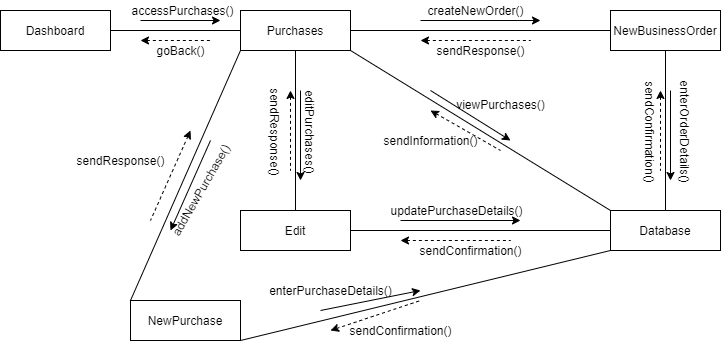

The diagram above was exported from draw.io. Its source (the exported page's mxGraphModel, read from the mxfile embedded in the PNG):
<mxGraphModel dx="868" dy="450" grid="1" gridSize="10" guides="1" tooltips="1" connect="1" arrows="1" fold="1" page="1" pageScale="1" pageWidth="850" pageHeight="1100" math="0" shadow="0">
  <root>
    <mxCell id="0" />
    <mxCell id="1" parent="0" />
    <mxCell id="V7QsllH-Ep1jX-tvXVPk-1" value="Dashboard" style="rounded=0;whiteSpace=wrap;html=1;" vertex="1" parent="1">
      <mxGeometry x="100" y="80" width="110" height="40" as="geometry" />
    </mxCell>
    <mxCell id="V7QsllH-Ep1jX-tvXVPk-3" value="Purchases" style="rounded=0;whiteSpace=wrap;html=1;" vertex="1" parent="1">
      <mxGeometry x="340" y="80" width="110" height="40" as="geometry" />
    </mxCell>
    <mxCell id="V7QsllH-Ep1jX-tvXVPk-4" value="NewBusinessOrder" style="rounded=0;whiteSpace=wrap;html=1;" vertex="1" parent="1">
      <mxGeometry x="710" y="80" width="110" height="40" as="geometry" />
    </mxCell>
    <mxCell id="V7QsllH-Ep1jX-tvXVPk-5" value="Edit" style="rounded=0;whiteSpace=wrap;html=1;" vertex="1" parent="1">
      <mxGeometry x="340" y="280" width="110" height="40" as="geometry" />
    </mxCell>
    <mxCell id="V7QsllH-Ep1jX-tvXVPk-6" value="Database" style="rounded=0;whiteSpace=wrap;html=1;" vertex="1" parent="1">
      <mxGeometry x="710" y="280" width="110" height="40" as="geometry" />
    </mxCell>
    <mxCell id="V7QsllH-Ep1jX-tvXVPk-7" value="" style="endArrow=none;html=1;exitX=1;exitY=0.5;exitDx=0;exitDy=0;entryX=0;entryY=0.5;entryDx=0;entryDy=0;" edge="1" parent="1" source="V7QsllH-Ep1jX-tvXVPk-1" target="V7QsllH-Ep1jX-tvXVPk-3">
      <mxGeometry width="50" height="50" relative="1" as="geometry">
        <mxPoint x="400" y="260" as="sourcePoint" />
        <mxPoint x="450" y="210" as="targetPoint" />
      </mxGeometry>
    </mxCell>
    <mxCell id="V7QsllH-Ep1jX-tvXVPk-8" value="" style="endArrow=none;html=1;exitX=0.5;exitY=0;exitDx=0;exitDy=0;entryX=0.5;entryY=1;entryDx=0;entryDy=0;" edge="1" parent="1" source="V7QsllH-Ep1jX-tvXVPk-6" target="V7QsllH-Ep1jX-tvXVPk-4">
      <mxGeometry width="50" height="50" relative="1" as="geometry">
        <mxPoint x="400" y="260" as="sourcePoint" />
        <mxPoint x="450" y="210" as="targetPoint" />
      </mxGeometry>
    </mxCell>
    <mxCell id="V7QsllH-Ep1jX-tvXVPk-9" value="" style="endArrow=none;html=1;entryX=0.5;entryY=1;entryDx=0;entryDy=0;exitX=0.5;exitY=0;exitDx=0;exitDy=0;" edge="1" parent="1" source="V7QsllH-Ep1jX-tvXVPk-5" target="V7QsllH-Ep1jX-tvXVPk-3">
      <mxGeometry width="50" height="50" relative="1" as="geometry">
        <mxPoint x="400" y="260" as="sourcePoint" />
        <mxPoint x="450" y="210" as="targetPoint" />
      </mxGeometry>
    </mxCell>
    <mxCell id="V7QsllH-Ep1jX-tvXVPk-10" value="" style="endArrow=none;html=1;entryX=0;entryY=0;entryDx=0;entryDy=0;exitX=1;exitY=1;exitDx=0;exitDy=0;" edge="1" parent="1" source="V7QsllH-Ep1jX-tvXVPk-3" target="V7QsllH-Ep1jX-tvXVPk-6">
      <mxGeometry width="50" height="50" relative="1" as="geometry">
        <mxPoint x="400" y="260" as="sourcePoint" />
        <mxPoint x="450" y="210" as="targetPoint" />
      </mxGeometry>
    </mxCell>
    <mxCell id="V7QsllH-Ep1jX-tvXVPk-11" value="" style="endArrow=none;html=1;entryX=0;entryY=0.5;entryDx=0;entryDy=0;exitX=1;exitY=0.5;exitDx=0;exitDy=0;" edge="1" parent="1" source="V7QsllH-Ep1jX-tvXVPk-3" target="V7QsllH-Ep1jX-tvXVPk-4">
      <mxGeometry width="50" height="50" relative="1" as="geometry">
        <mxPoint x="400" y="260" as="sourcePoint" />
        <mxPoint x="450" y="210" as="targetPoint" />
      </mxGeometry>
    </mxCell>
    <mxCell id="V7QsllH-Ep1jX-tvXVPk-12" value="" style="endArrow=none;html=1;entryX=0;entryY=0.5;entryDx=0;entryDy=0;exitX=1;exitY=0.5;exitDx=0;exitDy=0;" edge="1" parent="1" source="V7QsllH-Ep1jX-tvXVPk-5" target="V7QsllH-Ep1jX-tvXVPk-6">
      <mxGeometry width="50" height="50" relative="1" as="geometry">
        <mxPoint x="400" y="260" as="sourcePoint" />
        <mxPoint x="450" y="210" as="targetPoint" />
      </mxGeometry>
    </mxCell>
    <mxCell id="V7QsllH-Ep1jX-tvXVPk-14" value="" style="endArrow=classic;html=1;" edge="1" parent="1">
      <mxGeometry width="50" height="50" relative="1" as="geometry">
        <mxPoint x="240" y="90" as="sourcePoint" />
        <mxPoint x="320" y="90" as="targetPoint" />
      </mxGeometry>
    </mxCell>
    <mxCell id="V7QsllH-Ep1jX-tvXVPk-15" value="" style="endArrow=none;dashed=1;html=1;startArrow=classic;startFill=1;" edge="1" parent="1">
      <mxGeometry width="50" height="50" relative="1" as="geometry">
        <mxPoint x="240" y="110" as="sourcePoint" />
        <mxPoint x="310" y="110" as="targetPoint" />
      </mxGeometry>
    </mxCell>
    <mxCell id="V7QsllH-Ep1jX-tvXVPk-16" value="" style="endArrow=classic;html=1;" edge="1" parent="1">
      <mxGeometry width="50" height="50" relative="1" as="geometry">
        <mxPoint x="400" y="160" as="sourcePoint" />
        <mxPoint x="400" y="250" as="targetPoint" />
      </mxGeometry>
    </mxCell>
    <mxCell id="V7QsllH-Ep1jX-tvXVPk-17" value="" style="endArrow=none;dashed=1;html=1;startArrow=classic;startFill=1;" edge="1" parent="1">
      <mxGeometry width="50" height="50" relative="1" as="geometry">
        <mxPoint x="390" y="160" as="sourcePoint" />
        <mxPoint x="390" y="240" as="targetPoint" />
      </mxGeometry>
    </mxCell>
    <mxCell id="V7QsllH-Ep1jX-tvXVPk-18" value="" style="endArrow=classic;html=1;" edge="1" parent="1">
      <mxGeometry width="50" height="50" relative="1" as="geometry">
        <mxPoint x="500" y="290" as="sourcePoint" />
        <mxPoint x="620" y="290" as="targetPoint" />
      </mxGeometry>
    </mxCell>
    <mxCell id="V7QsllH-Ep1jX-tvXVPk-19" value="" style="endArrow=none;dashed=1;html=1;startArrow=classic;startFill=1;" edge="1" parent="1">
      <mxGeometry width="50" height="50" relative="1" as="geometry">
        <mxPoint x="500" y="310" as="sourcePoint" />
        <mxPoint x="610" y="310" as="targetPoint" />
      </mxGeometry>
    </mxCell>
    <mxCell id="V7QsllH-Ep1jX-tvXVPk-20" value="" style="endArrow=classic;html=1;" edge="1" parent="1">
      <mxGeometry width="50" height="50" relative="1" as="geometry">
        <mxPoint x="530" y="160" as="sourcePoint" />
        <mxPoint x="610" y="210" as="targetPoint" />
      </mxGeometry>
    </mxCell>
    <mxCell id="V7QsllH-Ep1jX-tvXVPk-21" value="" style="endArrow=none;dashed=1;html=1;startArrow=classic;startFill=1;" edge="1" parent="1">
      <mxGeometry width="50" height="50" relative="1" as="geometry">
        <mxPoint x="530" y="180" as="sourcePoint" />
        <mxPoint x="600" y="220" as="targetPoint" />
      </mxGeometry>
    </mxCell>
    <mxCell id="V7QsllH-Ep1jX-tvXVPk-22" value="" style="endArrow=classic;html=1;" edge="1" parent="1">
      <mxGeometry width="50" height="50" relative="1" as="geometry">
        <mxPoint x="520" y="90" as="sourcePoint" />
        <mxPoint x="640" y="90" as="targetPoint" />
      </mxGeometry>
    </mxCell>
    <mxCell id="V7QsllH-Ep1jX-tvXVPk-23" value="" style="endArrow=none;dashed=1;html=1;startArrow=classic;startFill=1;" edge="1" parent="1">
      <mxGeometry width="50" height="50" relative="1" as="geometry">
        <mxPoint x="520" y="110" as="sourcePoint" />
        <mxPoint x="630" y="110" as="targetPoint" />
      </mxGeometry>
    </mxCell>
    <mxCell id="V7QsllH-Ep1jX-tvXVPk-24" value="" style="endArrow=classic;html=1;" edge="1" parent="1">
      <mxGeometry width="50" height="50" relative="1" as="geometry">
        <mxPoint x="770" y="160" as="sourcePoint" />
        <mxPoint x="770" y="250" as="targetPoint" />
      </mxGeometry>
    </mxCell>
    <mxCell id="V7QsllH-Ep1jX-tvXVPk-25" value="" style="endArrow=none;dashed=1;html=1;startArrow=classic;startFill=1;" edge="1" parent="1">
      <mxGeometry width="50" height="50" relative="1" as="geometry">
        <mxPoint x="760" y="160" as="sourcePoint" />
        <mxPoint x="760" y="240" as="targetPoint" />
      </mxGeometry>
    </mxCell>
    <mxCell id="V7QsllH-Ep1jX-tvXVPk-26" value="accessPurchases()" style="text;html=1;align=center;verticalAlign=middle;resizable=0;points=[];autosize=1;" vertex="1" parent="1">
      <mxGeometry x="222" y="70" width="120" height="20" as="geometry" />
    </mxCell>
    <mxCell id="V7QsllH-Ep1jX-tvXVPk-27" value="goBack()" style="text;html=1;align=center;verticalAlign=middle;resizable=0;points=[];autosize=1;" vertex="1" parent="1">
      <mxGeometry x="250" y="110" width="60" height="20" as="geometry" />
    </mxCell>
    <mxCell id="V7QsllH-Ep1jX-tvXVPk-28" value="createNewOrder()" style="text;html=1;align=center;verticalAlign=middle;resizable=0;points=[];autosize=1;" vertex="1" parent="1">
      <mxGeometry x="520" y="70" width="110" height="20" as="geometry" />
    </mxCell>
    <mxCell id="V7QsllH-Ep1jX-tvXVPk-29" value="sendResponse()" style="text;html=1;align=center;verticalAlign=middle;resizable=0;points=[];autosize=1;" vertex="1" parent="1">
      <mxGeometry x="530" y="110" width="100" height="20" as="geometry" />
    </mxCell>
    <mxCell id="V7QsllH-Ep1jX-tvXVPk-32" value="viewPurchases()" style="text;html=1;align=center;verticalAlign=middle;resizable=0;points=[];autosize=1;" vertex="1" parent="1">
      <mxGeometry x="550" y="164" width="100" height="20" as="geometry" />
    </mxCell>
    <mxCell id="V7QsllH-Ep1jX-tvXVPk-33" value="sendInformation()" style="text;html=1;align=center;verticalAlign=middle;resizable=0;points=[];autosize=1;" vertex="1" parent="1">
      <mxGeometry x="475" y="200" width="110" height="20" as="geometry" />
    </mxCell>
    <mxCell id="V7QsllH-Ep1jX-tvXVPk-36" value="editPurchases()" style="text;html=1;align=center;verticalAlign=middle;resizable=0;points=[];autosize=1;rotation=90;" vertex="1" parent="1">
      <mxGeometry x="360" y="191" width="100" height="20" as="geometry" />
    </mxCell>
    <mxCell id="V7QsllH-Ep1jX-tvXVPk-38" value="sendResponse()" style="text;html=1;align=center;verticalAlign=middle;resizable=0;points=[];autosize=1;rotation=90;" vertex="1" parent="1">
      <mxGeometry x="325" y="191" width="100" height="20" as="geometry" />
    </mxCell>
    <mxCell id="V7QsllH-Ep1jX-tvXVPk-39" value="sendConfirmation()" style="text;html=1;align=center;verticalAlign=middle;resizable=0;points=[];autosize=1;" vertex="1" parent="1">
      <mxGeometry x="510" y="310" width="120" height="20" as="geometry" />
    </mxCell>
    <mxCell id="V7QsllH-Ep1jX-tvXVPk-40" value="sendConfirmation()" style="text;html=1;align=center;verticalAlign=middle;resizable=0;points=[];autosize=1;rotation=90;" vertex="1" parent="1">
      <mxGeometry x="690" y="191" width="120" height="20" as="geometry" />
    </mxCell>
    <mxCell id="V7QsllH-Ep1jX-tvXVPk-41" value="enterOrderDetails()" style="text;html=1;align=center;verticalAlign=middle;resizable=0;points=[];autosize=1;rotation=90;" vertex="1" parent="1">
      <mxGeometry x="725" y="191" width="120" height="20" as="geometry" />
    </mxCell>
    <mxCell id="V7QsllH-Ep1jX-tvXVPk-42" value="updatePurchaseDetails()" style="text;html=1;align=center;verticalAlign=middle;resizable=0;points=[];autosize=1;" vertex="1" parent="1">
      <mxGeometry x="481" y="270" width="150" height="20" as="geometry" />
    </mxCell>
    <mxCell id="V7QsllH-Ep1jX-tvXVPk-43" value="NewPurchase" style="rounded=0;whiteSpace=wrap;html=1;" vertex="1" parent="1">
      <mxGeometry x="230" y="370" width="110" height="40" as="geometry" />
    </mxCell>
    <mxCell id="V7QsllH-Ep1jX-tvXVPk-44" value="" style="endArrow=none;html=1;entryX=0;entryY=1;entryDx=0;entryDy=0;exitX=0;exitY=0;exitDx=0;exitDy=0;" edge="1" parent="1" source="V7QsllH-Ep1jX-tvXVPk-43" target="V7QsllH-Ep1jX-tvXVPk-3">
      <mxGeometry width="50" height="50" relative="1" as="geometry">
        <mxPoint x="450" y="260" as="sourcePoint" />
        <mxPoint x="500" y="210" as="targetPoint" />
      </mxGeometry>
    </mxCell>
    <mxCell id="V7QsllH-Ep1jX-tvXVPk-45" value="" style="endArrow=none;html=1;exitX=1;exitY=1;exitDx=0;exitDy=0;entryX=0;entryY=1;entryDx=0;entryDy=0;" edge="1" parent="1" source="V7QsllH-Ep1jX-tvXVPk-43" target="V7QsllH-Ep1jX-tvXVPk-6">
      <mxGeometry width="50" height="50" relative="1" as="geometry">
        <mxPoint x="450" y="260" as="sourcePoint" />
        <mxPoint x="500" y="210" as="targetPoint" />
      </mxGeometry>
    </mxCell>
    <mxCell id="V7QsllH-Ep1jX-tvXVPk-46" value="" style="endArrow=classic;html=1;" edge="1" parent="1">
      <mxGeometry width="50" height="50" relative="1" as="geometry">
        <mxPoint x="310" y="210" as="sourcePoint" />
        <mxPoint x="270" y="300" as="targetPoint" />
      </mxGeometry>
    </mxCell>
    <mxCell id="V7QsllH-Ep1jX-tvXVPk-47" value="" style="endArrow=none;dashed=1;html=1;startArrow=classic;startFill=1;" edge="1" parent="1">
      <mxGeometry width="50" height="50" relative="1" as="geometry">
        <mxPoint x="290" y="200" as="sourcePoint" />
        <mxPoint x="250" y="290" as="targetPoint" />
      </mxGeometry>
    </mxCell>
    <mxCell id="V7QsllH-Ep1jX-tvXVPk-48" value="" style="endArrow=classic;html=1;" edge="1" parent="1">
      <mxGeometry width="50" height="50" relative="1" as="geometry">
        <mxPoint x="420" y="380" as="sourcePoint" />
        <mxPoint x="520" y="360" as="targetPoint" />
      </mxGeometry>
    </mxCell>
    <mxCell id="V7QsllH-Ep1jX-tvXVPk-49" value="" style="endArrow=none;dashed=1;html=1;startArrow=classic;startFill=1;" edge="1" parent="1">
      <mxGeometry width="50" height="50" relative="1" as="geometry">
        <mxPoint x="430" y="400" as="sourcePoint" />
        <mxPoint x="520" y="370" as="targetPoint" />
      </mxGeometry>
    </mxCell>
    <mxCell id="V7QsllH-Ep1jX-tvXVPk-50" value="addNewPurchase()" style="text;html=1;align=center;verticalAlign=middle;resizable=0;points=[];autosize=1;rotation=300;direction=west;" vertex="1" parent="1">
      <mxGeometry x="290" y="200" width="20" height="120" as="geometry" />
    </mxCell>
    <mxCell id="V7QsllH-Ep1jX-tvXVPk-53" value="sendResponse()" style="text;html=1;align=center;verticalAlign=middle;resizable=0;points=[];autosize=1;direction=west;rotation=0;" vertex="1" parent="1">
      <mxGeometry x="170" y="220" width="100" height="20" as="geometry" />
    </mxCell>
    <mxCell id="V7QsllH-Ep1jX-tvXVPk-56" value="enterPurchaseDetails()" style="text;html=1;align=center;verticalAlign=middle;resizable=0;points=[];autosize=1;" vertex="1" parent="1">
      <mxGeometry x="360" y="350" width="140" height="20" as="geometry" />
    </mxCell>
    <mxCell id="V7QsllH-Ep1jX-tvXVPk-57" value="sendConfirmation()" style="text;html=1;align=center;verticalAlign=middle;resizable=0;points=[];autosize=1;" vertex="1" parent="1">
      <mxGeometry x="440" y="390" width="120" height="20" as="geometry" />
    </mxCell>
  </root>
</mxGraphModel>